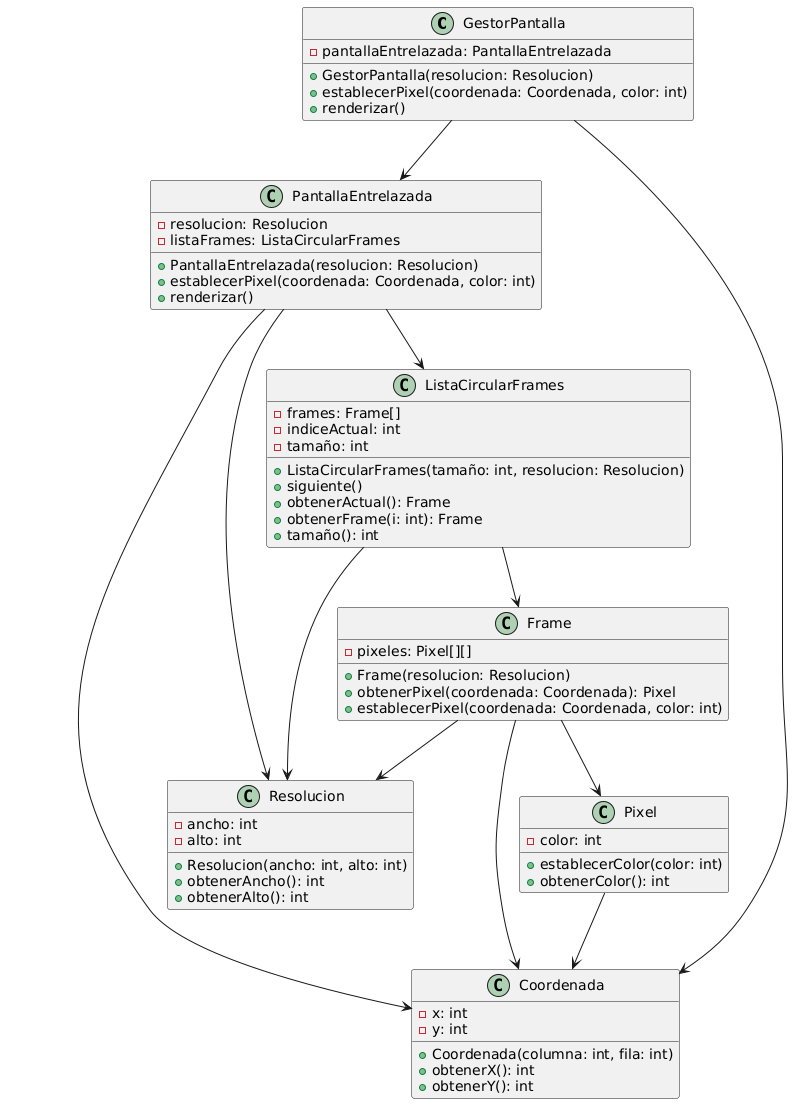

The diagram above was rendered by PlantUML. Its source (embedded in the PNG):
@startuml
class GestorPantalla {
  - pantallaEntrelazada: PantallaEntrelazada
  + GestorPantalla(resolucion: Resolucion)
  + establecerPixel(coordenada: Coordenada, color: int)
  + renderizar()
}

class PantallaEntrelazada {
  - resolucion: Resolucion
  - listaFrames: ListaCircularFrames
  + PantallaEntrelazada(resolucion: Resolucion)
  + establecerPixel(coordenada: Coordenada, color: int)
  + renderizar()
}

class ListaCircularFrames {
  - frames: Frame[]
  - indiceActual: int
  - tamaño: int
  + ListaCircularFrames(tamaño: int, resolucion: Resolucion)
  + siguiente()
  + obtenerActual(): Frame
  + obtenerFrame(i: int): Frame
  + tamaño(): int
}

class Frame {
  - pixeles: Pixel[][]
  + Frame(resolucion: Resolucion)
  + obtenerPixel(coordenada: Coordenada): Pixel
  + establecerPixel(coordenada: Coordenada, color: int)
}

class Pixel {
  - color: int
  + establecerColor(color: int)
  + obtenerColor(): int
}

class Coordenada {
  - x: int
  - y: int
  + Coordenada(columna: int, fila: int)
  + obtenerX(): int
  + obtenerY(): int
}

class Resolucion {
  - ancho: int
  - alto: int
  + Resolucion(ancho: int, alto: int)
  + obtenerAncho(): int
  + obtenerAlto(): int
}

GestorPantalla --> PantallaEntrelazada
GestorPantalla --> Coordenada
PantallaEntrelazada --> ListaCircularFrames
PantallaEntrelazada --> Coordenada
PantallaEntrelazada --> Resolucion
ListaCircularFrames --> Frame
ListaCircularFrames --> Resolucion
Frame --> Pixel
Frame --> Coordenada
Frame --> Resolucion
Pixel --> Coordenada
@enduml